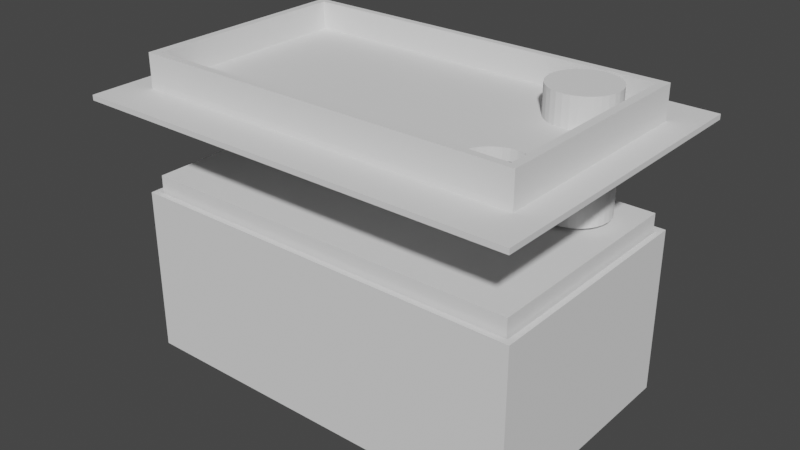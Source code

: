 # Source: ESP-boksi2.blend  (saved by Blender 2.82.7; exported with 4.5.12 LTS)
import bpy
from mathutils import Matrix  # noqa: F401  (used for matrix-valued properties, if any)

bpy.ops.wm.read_factory_settings(use_empty=True)
scene = bpy.context.scene
scene.name = 'Scene'

# ---- collections
col_collection = bpy.data.collections.new('Collection'); scene.collection.children.link(col_collection)
col_mesh = bpy.data.collections.new('Mesh'); scene.collection.children.link(col_mesh)
col_rig = bpy.data.collections.new('Rig'); scene.collection.children.link(col_rig)
col_collision = bpy.data.collections.new('Collision'); scene.collection.children.link(col_collision)
col_extras = bpy.data.collections.new('Extras'); scene.collection.children.link(col_extras)
col_esp32_case = bpy.data.collections.new('ESP32-case'); scene.collection.children.link(col_esp32_case)

# ---- world
world_world = bpy.data.worlds.new('World'); scene.world = world_world
world_world.use_nodes = True; world_world.node_tree.nodes.clear()
_N = world_world.node_tree.nodes; _L = world_world.node_tree.links
n0 = _N.new('ShaderNodeOutputWorld'); n0.name = 'World Output'; n0.location = (300, 300)
n1 = _N.new('ShaderNodeBackground'); n1.name = 'Background'; n1.location = (10, 300)
n1.inputs[0].default_value = (0.05088, 0.05088, 0.05088, 1.0)
_L.new(n1.outputs[0], n0.inputs[0])
n0.is_active_output = True
world_world.color = (0.05088, 0.05088, 0.05088)
world_world.use_sun_shadow = False
world_world.sun_shadow_jitter_overblur = 0.0

# ---- meshes
me_cube_001 = bpy.data.meshes.new('Cube.001')
me_cube_001.from_pydata([(-1.0, -1.0, -1.0), (-1.0, -1.0, 1.0), (-1.0, 1.0, -1.0), (-1.0, 1.0, 1.0), (1.0, -1.0, -1.0), (1.0, -1.0, 1.0), (1.0, 1.0, -1.0), (1.0, 1.0, 1.0)], [], [(0, 1, 3, 2), (2, 3, 7, 6), (6, 7, 5, 4), (4, 5, 1, 0), (2, 6, 4, 0), (7, 3, 1, 5)])
_uv = me_cube_001.uv_layers.new(name='UVMap')
_uv.uv.foreach_set('vector', [0.375, 0.0, 0.625, 0.0, 0.625, 0.25, 0.375, 0.25, 0.375, 0.25, 0.625, 0.25, 0.625, 0.5, 0.375, 0.5, 0.375, 0.5, 0.625, 0.5, 0.625, 0.75, 0.375, 0.75, 0.375, 0.75, 0.625, 0.75, 0.625, 1.0, 0.375, 1.0, 0.125, 0.5, 0.375, 0.5, 0.375, 0.75, 0.125, 0.75, 0.625, 0.5, 0.875, 0.5, 0.875, 0.75, 0.625, 0.75])
me_cube_001.use_remesh_fix_poles = True
me_cube_001.use_remesh_preserve_attributes = False
me_cube_001.use_mirror_vertex_groups = False
me_cube_001.update()
me_cube_002 = bpy.data.meshes.new('Cube.002')
me_cube_002.from_pydata([(-0.08847, -0.05095, -0.03494), (-0.08847, 0.05095, -0.03494), (0.08847, -0.05095, -0.03494), (0.08847, 0.05095, -0.03494), (-0.091, -0.0535, -0.0375), (-0.091, -0.0535, 0.0375), (-0.091, 0.0535, -0.0375), (-0.091, 0.0535, 0.0375), (0.091, -0.0535, -0.0375), (0.091, -0.0535, 0.0375), (0.091, 0.0535, -0.0375), (0.091, 0.0535, 0.0375), (-0.08847, -0.05095, 0.0375), (-0.08847, 0.05095, 0.0375), (0.08847, 0.05095, 0.0375), (0.08847, -0.05095, 0.0375)], [], [(4, 5, 7, 6), (6, 7, 11, 10), (10, 11, 9, 8), (8, 9, 5, 4), (6, 10, 8, 4), (12, 0, 1, 13), (13, 1, 3, 14), (3, 2, 15, 14), (2, 0, 12, 15), (1, 0, 2, 3), (12, 5, 9, 11, 7, 13, 14, 15), (7, 5, 12, 13)])
_uv = me_cube_002.uv_layers.new(name='UVMap')
_uv.uv.foreach_set('vector', [0.375, 0.0, 0.625, 0.0, 0.625, 0.25, 0.375, 0.25, 0.375, 0.25, 0.625, 0.25, 0.625, 0.5, 0.375, 0.5, 0.375, 0.5, 0.625, 0.5, 0.625, 0.75, 0.375, 0.75, 0.375, 0.75, 0.625, 0.75, 0.625, 1.0, 0.375, 1.0, 0.125, 0.5, 0.375, 0.5, 0.375, 0.75, 0.125, 0.75, 0.6014, 0.0, 0.375, 0.0, 0.375, 0.25, 0.6014, 0.25, 0.6014, 0.25, 0.375, 0.25, 0.375, 0.5, 0.6014, 0.5, 0.375, 0.5, 0.375, 0.75, 0.6014, 0.75, 0.6014, 0.5, 0.375, 0.75, 0.375, 1.0, 0.6014, 1.0, 0.6014, 0.75, 0.125, 0.5, 0.125, 0.75, 0.375, 0.75, 0.375, 0.5, 0.8715, 0.744, 0.875, 0.75, 0.625, 0.75, 0.625, 0.5, 0.875, 0.5, 0.8715, 0.506, 0.6285, 0.506, 0.6285, 0.744, 0.875, 0.5, 0.875, 0.75, 0.8715, 0.744, 0.8715, 0.506])
me_cube_002.use_remesh_fix_poles = True
me_cube_002.use_remesh_preserve_attributes = False
me_cube_002.use_mirror_vertex_groups = False
me_cube_002.update()
me_cube_003 = bpy.data.meshes.new('Cube.003')
me_cube_003.from_pydata([(-0.09992, -0.06982, 0.0001731), (-0.09992, 0.06982, 0.0001731), (0.09992, -0.06982, 0.0001731), (0.09992, 0.06982, 0.0001731), (-0.08749, -0.05018, 0.0001731), (-0.08749, 0.05018, 0.0001731), (0.08749, 0.05018, 0.0001731), (0.08749, -0.05018, 0.0001731), (-0.09992, -0.06982, 0.0025), (-0.09992, 0.06982, 0.0025), (0.09992, -0.06982, 0.0025), (0.09992, 0.06982, 0.0025), (-0.08386, -0.0469, -0.0025), (-0.08386, 0.0469, -0.0025), (0.08386, 0.0469, -0.0025), (0.08386, -0.0469, -0.0025), (-0.0875, 0.05, -0.0025), (-0.0875, -0.05, -0.0025), (0.0875, 0.05, -0.0025), (0.0875, -0.05, -0.0025), (-0.0875, 0.05, -0.01493), (-0.0875, -0.05, -0.01493), (0.0875, 0.05, -0.01493), (0.0875, -0.05, -0.01493), (-0.08386, 0.0469, -0.01493), (-0.08386, -0.0469, -0.01493), (0.08386, 0.0469, -0.01493), (0.08386, -0.0469, -0.01493), (-0.09992, -0.06356, 0.0001731), (-0.09992, 0.06356, 0.0001731), (0.09992, 0.06356, 0.0001731), (0.09992, -0.06356, 0.0001731), (-0.08749, 0.04568, 0.0001731), (-0.08749, -0.04568, 0.0001731), (0.08749, -0.04568, 0.0001731), (0.08749, 0.04568, 0.0001731), (-0.09992, -0.06356, 0.0025), (-0.09992, 0.06356, 0.0025), (0.09992, 0.06356, 0.0025), (0.09992, -0.06356, 0.0025), (-0.0875, 0.04552, -0.0025), (-0.0875, -0.04552, -0.0025), (0.0875, -0.04552, -0.0025), (0.0875, 0.04552, -0.0025), (-0.08386, 0.04269, -0.0025), (-0.08386, -0.04269, -0.0025), (0.08386, -0.04269, -0.0025), (0.08386, 0.04269, -0.0025), (-0.0875, 0.04552, -0.01493), (-0.0875, -0.04552, -0.01493), (0.0875, -0.04552, -0.01493), (0.0875, 0.04552, -0.01493), (-0.08386, 0.04269, -0.01493), (-0.08386, -0.04269, -0.01493), (0.08386, -0.04269, -0.01493), (0.08386, 0.04269, -0.01493), (0.05835, 0.01454, -0.0025), (0.06409, 0.0434, -0.0025), (0.05835, 0.01454, 0.0025), (0.06409, 0.0434, 0.0025), (0.06702, 0.04311, -0.0025), (0.06702, 0.04311, 0.0025), (0.05576, 0.01593, -0.0025), (0.05576, 0.01593, 0.0025), (0.06841, 0.04269, -0.0025), (0.06983, 0.04226, -0.0025), (0.06983, 0.04226, 0.0025), (0.05349, 0.01779, -0.0025), (0.05349, 0.01779, 0.0025), (0.07048, 0.04191, 0.0025), (0.07243, 0.04087, -0.0025), (0.07243, 0.04087, 0.0025), (0.05162, 0.02007, -0.0025), (0.05162, 0.02007, 0.0025), (0.0747, 0.03901, -0.0025), (0.0747, 0.03901, 0.0025), (0.05024, 0.02266, -0.0025), (0.05024, 0.02266, 0.0025), (0.07657, 0.03673, -0.0025), (0.07657, 0.03673, 0.0025), (0.04938, 0.02547, -0.0025), (0.04938, 0.02547, 0.0025), (0.07795, 0.03414, -0.0025), (0.07795, 0.03414, 0.0025), (0.04909, 0.0284, -0.0025), (0.04909, 0.0284, 0.0025), (0.07881, 0.03133, -0.0025), (0.07881, 0.03133, 0.0025), (0.04938, 0.03133, -0.0025), (0.04938, 0.03133, 0.0025), (0.07909, 0.0284, -0.0025), (0.07909, 0.0284, 0.0025), (0.05024, 0.03414, -0.0025), (0.05024, 0.03414, 0.0025), (0.07881, 0.02547, -0.0025), (0.07881, 0.02547, 0.0025), (0.05162, 0.03673, -0.0025), (0.05162, 0.03673, 0.0025), (0.07795, 0.02266, -0.0025), (0.07795, 0.02266, 0.0025), (0.05349, 0.03901, -0.0025), (0.05349, 0.03901, 0.0025), (0.07657, 0.02007, -0.0025), (0.07657, 0.02007, 0.0025), (0.05576, 0.04087, -0.0025), (0.05576, 0.04087, 0.0025), (0.0747, 0.01779, -0.0025), (0.0747, 0.01779, 0.0025), (0.05835, 0.04226, -0.0025), (0.05835, 0.04226, 0.0025), (0.07243, 0.01593, -0.0025), (0.07243, 0.01593, 0.0025), (0.05978, 0.04269, -0.0025), (0.06983, 0.01454, -0.0025), (0.06983, 0.01454, 0.0025), (0.06117, 0.04311, -0.0025), (0.06117, 0.04311, 0.0025), (0.06702, 0.01369, -0.0025), (0.06702, 0.01369, 0.0025), (0.06409, 0.0134, -0.0025), (0.06409, 0.0134, 0.0025), (0.06117, 0.01369, -0.0025), (0.06117, 0.01369, 0.0025)], [], [(39, 36, 8, 10), (40, 32, 5, 16), (16, 5, 6, 18), (42, 34, 7, 19), (19, 7, 4, 17), (31, 2, 0, 4, 7, 34), (33, 4, 0, 28), (37, 9, 1, 29), (9, 11, 3, 1), (31, 39, 10, 2), (2, 10, 8, 0), (14, 13, 24, 26), (16, 18, 22, 20), (12, 15, 27, 25), (42, 19, 23, 50), (53, 25, 21, 49), (26, 24, 20, 22), (55, 26, 22, 51), (25, 27, 23, 21), (40, 16, 20, 48), (19, 17, 21, 23), (47, 14, 26, 55), (45, 12, 25, 53), (13, 44, 52, 24), (44, 45, 53, 52), (15, 46, 54, 27), (46, 47, 55, 54), (17, 41, 49, 21), (41, 40, 48, 49), (27, 54, 50, 23), (54, 55, 51, 50), (24, 52, 48, 20), (52, 53, 49, 48), (18, 43, 51, 22), (43, 42, 50, 51), (12, 45, 46, 15), (3, 11, 38, 30), (30, 38, 39, 31), (8, 36, 28, 0), (36, 37, 29, 28), (5, 32, 29, 1), (32, 33, 28, 29), (3, 30, 35, 6, 5, 1), (30, 31, 34, 35), (18, 6, 35, 43), (43, 35, 34, 42), (17, 4, 33, 41), (41, 33, 32, 40), (11, 9, 37, 38), (59, 57, 60, 61), (61, 60, 64, 65, 66), (66, 65, 70, 71, 69), (70, 74, 75, 71), (74, 78, 79, 75), (78, 82, 83, 79), (82, 86, 87, 83), (86, 90, 91, 87), (90, 94, 95, 91), (94, 98, 99, 95), (98, 102, 103, 99), (102, 106, 107, 103), (106, 110, 111, 107), (110, 113, 114, 111), (113, 117, 118, 114), (117, 119, 120, 118), (119, 121, 122, 120), (56, 58, 122, 121), (56, 62, 63, 58), (63, 62, 67, 68), (68, 67, 72, 73), (73, 72, 76, 77), (77, 76, 80, 81), (81, 80, 84, 85), (85, 84, 88, 89), (89, 88, 92, 93), (93, 92, 96, 97), (97, 96, 100, 101), (101, 100, 104, 105), (105, 104, 108, 109), (109, 108, 112, 115, 116), (116, 115, 57, 59), (13, 14, 47, 64, 60, 57, 115, 112, 44), (64, 47, 46, 45, 44, 112, 108, 104, 100, 96, 92, 88, 84, 80, 76, 72, 67, 62, 56, 121, 119, 117, 113, 110, 106, 102, 98, 94, 90, 86, 82, 78, 74, 70, 65), (118, 39, 38, 69, 71, 75, 79, 83, 87, 91, 95, 99, 103, 107, 111, 114), (66, 69, 38, 37, 36, 39, 118, 120, 122, 58, 63, 68, 73, 77, 81, 85, 89, 93, 97, 101, 105, 109, 116, 59, 61)])
_uv = me_cube_003.uv_layers.new(name='UVMap')
_uv.uv.foreach_set('vector', [0.625, 0.6667, 0.875, 0.6667, 0.875, 0.75, 0.625, 0.75, 0.593, 0.1667, 0.6014, 0.1667, 0.6014, 0.25, 0.593, 0.25, 0.593, 0.25, 0.6014, 0.25, 0.6014, 0.5, 0.593, 0.5, 0.593, 0.6667, 0.6014, 0.6667, 0.6014, 0.75, 0.593, 0.75, 0.593, 0.75, 0.6014, 0.75, 0.6014, 1.0, 0.593, 1.0, 0.625, 0.6667, 0.625, 0.75, 0.875, 0.75, 0.8715, 0.744, 0.6285, 0.744, 0.6285, 0.6647, 0.8715, 0.6647, 0.8715, 0.744, 0.875, 0.75, 0.875, 0.6667, 0.625, 0.1667, 0.625, 0.25, 0.5087, 0.25, 0.5087, 0.1667, 0.625, 0.25, 0.625, 0.5, 0.5087, 0.5, 0.5087, 0.25, 0.5087, 0.6667, 0.625, 0.6667, 0.625, 0.75, 0.5087, 0.75, 0.5087, 0.75, 0.625, 0.75, 0.625, 1.0, 0.5087, 1.0, 0.3665, 0.511, 0.1335, 0.511, 0.1335, 0.511, 0.3665, 0.511, 0.593, 0.25, 0.593, 0.5, 0.593, 0.5, 0.593, 0.25, 0.1335, 0.739, 0.3665, 0.739, 0.3665, 0.739, 0.1335, 0.739, 0.593, 0.6667, 0.593, 0.75, 0.593, 0.75, 0.593, 0.6667, 0.1335, 0.663, 0.1335, 0.739, 0.1285, 0.744, 0.1285, 0.6647, 0.3665, 0.511, 0.1335, 0.511, 0.1285, 0.506, 0.3715, 0.506, 0.3665, 0.587, 0.3665, 0.511, 0.3715, 0.506, 0.3715, 0.5853, 0.1335, 0.739, 0.3665, 0.739, 0.3715, 0.744, 0.1285, 0.744, 0.593, 0.1667, 0.593, 0.25, 0.593, 0.25, 0.593, 0.1667, 0.593, 0.75, 0.593, 1.0, 0.593, 1.0, 0.593, 0.75, 0.3665, 0.587, 0.3665, 0.511, 0.3665, 0.511, 0.3665, 0.587, 0.1335, 0.663, 0.1335, 0.739, 0.1335, 0.739, 0.1335, 0.663, 0.1335, 0.511, 0.1335, 0.587, 0.1335, 0.587, 0.1335, 0.511, 0.1335, 0.587, 0.1335, 0.663, 0.1335, 0.663, 0.1335, 0.587, 0.3665, 0.739, 0.3665, 0.663, 0.3665, 0.663, 0.3665, 0.739, 0.3665, 0.663, 0.3665, 0.587, 0.3665, 0.587, 0.3665, 0.663, 0.593, 0.0, 0.593, 0.08333, 0.593, 0.08333, 0.593, 0.0, 0.593, 0.08333, 0.593, 0.1667, 0.593, 0.1667, 0.593, 0.08333, 0.3665, 0.739, 0.3665, 0.663, 0.3715, 0.6647, 0.3715, 0.744, 0.3665, 0.663, 0.3665, 0.587, 0.3715, 0.5853, 0.3715, 0.6647, 0.1335, 0.511, 0.1335, 0.587, 0.1285, 0.5853, 0.1285, 0.506, 0.1335, 0.587, 0.1335, 0.663, 0.1285, 0.6647, 0.1285, 0.5853, 0.593, 0.5, 0.593, 0.5833, 0.593, 0.5833, 0.593, 0.5, 0.593, 0.5833, 0.593, 0.6667, 0.593, 0.6667, 0.593, 0.5833, 0.1335, 0.739, 0.1335, 0.663, 0.3665, 0.663, 0.3665, 0.739, 0.5087, 0.5, 0.625, 0.5, 0.625, 0.5833, 0.5087, 0.5833, 0.5087, 0.5833, 0.625, 0.5833, 0.625, 0.6667, 0.5087, 0.6667, 0.625, 0.0, 0.625, 0.08333, 0.5087, 0.08333, 0.5087, 0.0, 0.625, 0.08333, 0.625, 0.1667, 0.5087, 0.1667, 0.5087, 0.08333, 0.8715, 0.506, 0.8715, 0.5853, 0.875, 0.5833, 0.875, 0.5, 0.8715, 0.5853, 0.8715, 0.6647, 0.875, 0.6667, 0.875, 0.5833, 0.625, 0.5, 0.625, 0.5833, 0.6285, 0.5853, 0.6285, 0.506, 0.8715, 0.506, 0.875, 0.5, 0.625, 0.5833, 0.625, 0.6667, 0.6285, 0.6647, 0.6285, 0.5853, 0.593, 0.5, 0.6014, 0.5, 0.6014, 0.5833, 0.593, 0.5833, 0.593, 0.5833, 0.6014, 0.5833, 0.6014, 0.6667, 0.593, 0.6667, 0.593, 0.0, 0.6014, 0.0, 0.6014, 0.08333, 0.593, 0.08333, 0.593, 0.08333, 0.6014, 0.08333, 0.6014, 0.1667, 0.593, 0.1667, 0.625, 0.5, 0.875, 0.5, 0.875, 0.5833, 0.625, 0.5833, 1.0, 0.8747, 1.0, 0.827, 0.9688, 0.827, 0.9688, 0.8747, 0.9688, 0.8747, 0.9688, 0.827, 0.9534, 0.827, 0.9375, 0.827, 0.9375, 0.8747, 0.9375, 0.8747, 0.9375, 0.827, 0.9063, 0.827, 0.9062, 0.8747, 0.9297, 0.8747, 0.9062, 0.827, 0.875, 0.827, 0.875, 0.8747, 0.9062, 0.8747, 0.875, 0.827, 0.8438, 0.827, 0.8438, 0.8747, 0.875, 0.8747, 0.8438, 0.827, 0.8125, 0.827, 0.8125, 0.8747, 0.8438, 0.8747, 0.8125, 0.827, 0.7812, 0.827, 0.7812, 0.8747, 0.8125, 0.8747, 0.7812, 0.827, 0.75, 0.827, 0.75, 0.8747, 0.7812, 0.8747, 0.75, 0.827, 0.7188, 0.827, 0.7188, 0.8747, 0.75, 0.8747, 0.7188, 0.827, 0.6875, 0.827, 0.6875, 0.8747, 0.7188, 0.8747, 0.6875, 0.827, 0.6562, 0.827, 0.6562, 0.8747, 0.6875, 0.8747, 0.6562, 0.827, 0.625, 0.827, 0.625, 0.8747, 0.6562, 0.8747, 0.625, 0.827, 0.5938, 0.827, 0.5938, 0.8747, 0.625, 0.8747, 0.5938, 0.827, 0.5625, 0.827, 0.5625, 0.8747, 0.5938, 0.8747, 0.5625, 0.827, 0.5312, 0.827, 0.5312, 0.8747, 0.5625, 0.8747, 0.5312, 0.827, 0.5, 0.827, 0.5, 0.8747, 0.5312, 0.8747, 0.5, 0.827, 0.4688, 0.827, 0.4688, 0.8747, 0.5, 0.8747, 0.4375, 0.827, 0.4375, 0.8747, 0.4688, 0.8747, 0.4688, 0.827, 0.4375, 0.827, 0.4062, 0.827, 0.4062, 0.8747, 0.4375, 0.8747, 0.4062, 0.8747, 0.4062, 0.827, 0.375, 0.827, 0.375, 0.8747, 0.375, 0.8747, 0.375, 0.827, 0.3438, 0.827, 0.3438, 0.8747, 0.3438, 0.8747, 0.3438, 0.827, 0.3125, 0.827, 0.3125, 0.8747, 0.3125, 0.8747, 0.3125, 0.827, 0.2812, 0.827, 0.2812, 0.8747, 0.2812, 0.8747, 0.2812, 0.827, 0.25, 0.827, 0.25, 0.8747, 0.25, 0.8747, 0.25, 0.827, 0.2188, 0.827, 0.2188, 0.8747, 0.2188, 0.8747, 0.2188, 0.827, 0.1875, 0.827, 0.1875, 0.8747, 0.1875, 0.8747, 0.1875, 0.827, 0.1562, 0.827, 0.1562, 0.8747, 0.1562, 0.8747, 0.1562, 0.827, 0.125, 0.827, 0.125, 0.8747, 0.125, 0.8747, 0.125, 0.827, 0.09375, 0.827, 0.09375, 0.8747, 0.09375, 0.8747, 0.09375, 0.827, 0.0625, 0.827, 0.0625, 0.8747, 0.0625, 0.8747, 0.0625, 0.827, 0.04663, 0.827, 0.03125, 0.827, 0.03125, 0.8747, 0.03125, 0.8747, 0.03125, 0.827, 0.0, 0.827, 0.0, 0.8747, 0.1335, 0.511, 0.3665, 0.511, 0.3665, 0.587, 0.345, 0.587, 0.3431, 0.5794, 0.339, 0.5742, 0.335, 0.5794, 0.333, 0.587, 0.1335, 0.587, 0.345, 0.587, 0.3665, 0.587, 0.3665, 0.663, 0.1335, 0.663, 0.1335, 0.587, 0.333, 0.587, 0.331, 0.5874, 0.3274, 0.5886, 0.3243, 0.5903, 0.3217, 0.5923, 0.3198, 0.5946, 0.3186, 0.5971, 0.3182, 0.5997, 0.3186, 0.6023, 0.3198, 0.6048, 0.3217, 0.6071, 0.3243, 0.6092, 0.3274, 0.6108, 0.331, 0.6121, 0.335, 0.6128, 0.339, 0.6131, 0.3431, 0.6128, 0.347, 0.6121, 0.3506, 0.6108, 0.3538, 0.6092, 0.3563, 0.6071, 0.3583, 0.6048, 0.3595, 0.6023, 0.3599, 0.5997, 0.3595, 0.5971, 0.3583, 0.5946, 0.3563, 0.5923, 0.3538, 0.5903, 0.3506, 0.5886, 0.347, 0.5874, 0.6811, 0.6173, 0.625, 0.6667, 0.625, 0.5833, 0.6776, 0.6014, 0.6756, 0.602, 0.6732, 0.603, 0.6713, 0.6043, 0.6699, 0.6058, 0.669, 0.6074, 0.6687, 0.609, 0.669, 0.6107, 0.6699, 0.6122, 0.6713, 0.6137, 0.6732, 0.615, 0.6756, 0.616, 0.6782, 0.6168, 0.6782, 0.6012, 0.6776, 0.6014, 0.625, 0.5833, 0.875, 0.5833, 0.875, 0.6667, 0.625, 0.6667, 0.6811, 0.6173, 0.6841, 0.6175, 0.6871, 0.6173, 0.69, 0.6168, 0.6927, 0.616, 0.695, 0.615, 0.697, 0.6137, 0.6984, 0.6122, 0.6993, 0.6107, 0.6996, 0.609, 0.6993, 0.6074, 0.6984, 0.6058, 0.697, 0.6043, 0.695, 0.603, 0.6927, 0.602, 0.69, 0.6012, 0.6871, 0.6007, 0.6841, 0.6006, 0.6811, 0.6007])
me_cube_003.use_remesh_fix_poles = True
me_cube_003.use_remesh_preserve_attributes = False
me_cube_003.use_mirror_vertex_groups = False
me_cube_003.update()
me_cylinder = bpy.data.meshes.new('Cylinder')
me_cylinder.from_pydata([(0.0, 1.0, -1.0), (0.0, 1.0, 1.0), (0.1951, 0.9808, -1.0), (0.1951, 0.9808, 1.0), (0.3827, 0.9239, -1.0), (0.3827, 0.9239, 1.0), (0.5556, 0.8315, -1.0), (0.5556, 0.8315, 1.0), (0.7071, 0.7071, -1.0), (0.7071, 0.7071, 1.0), (0.8315, 0.5556, -1.0), (0.8315, 0.5556, 1.0), (0.9239, 0.3827, -1.0), (0.9239, 0.3827, 1.0), (0.9808, 0.1951, -1.0), (0.9808, 0.1951, 1.0), (1.0, 7.55e-08, -1.0), (1.0, 7.55e-08, 1.0), (0.9808, -0.1951, -1.0), (0.9808, -0.1951, 1.0), (0.9239, -0.3827, -1.0), (0.9239, -0.3827, 1.0), (0.8315, -0.5556, -1.0), (0.8315, -0.5556, 1.0), (0.7071, -0.7071, -1.0), (0.7071, -0.7071, 1.0), (0.5556, -0.8315, -1.0), (0.5556, -0.8315, 1.0), (0.3827, -0.9239, -1.0), (0.3827, -0.9239, 1.0), (0.1951, -0.9808, -1.0), (0.1951, -0.9808, 1.0), (-3.258e-07, -1.0, -1.0), (-3.258e-07, -1.0, 1.0), (-0.1951, -0.9808, -1.0), (-0.1951, -0.9808, 1.0), (-0.3827, -0.9239, -1.0), (-0.3827, -0.9239, 1.0), (-0.5556, -0.8315, -1.0), (-0.5556, -0.8315, 1.0), (-0.7071, -0.7071, -1.0), (-0.7071, -0.7071, 1.0), (-0.8315, -0.5556, -1.0), (-0.8315, -0.5556, 1.0), (-0.9239, -0.3827, -1.0), (-0.9239, -0.3827, 1.0), (-0.9808, -0.1951, -1.0), (-0.9808, -0.1951, 1.0), (-1.0, 9.656e-07, -1.0), (-1.0, 9.656e-07, 1.0), (-0.9808, 0.1951, -1.0), (-0.9808, 0.1951, 1.0), (-0.9239, 0.3827, -1.0), (-0.9239, 0.3827, 1.0), (-0.8315, 0.5556, -1.0), (-0.8315, 0.5556, 1.0), (-0.7071, 0.7071, -1.0), (-0.7071, 0.7071, 1.0), (-0.5556, 0.8315, -1.0), (-0.5556, 0.8315, 1.0), (-0.3827, 0.9239, -1.0), (-0.3827, 0.9239, 1.0), (-0.1951, 0.9808, -1.0), (-0.1951, 0.9808, 1.0)], [], [(0, 1, 3, 2), (2, 3, 5, 4), (4, 5, 7, 6), (6, 7, 9, 8), (8, 9, 11, 10), (10, 11, 13, 12), (12, 13, 15, 14), (14, 15, 17, 16), (16, 17, 19, 18), (18, 19, 21, 20), (20, 21, 23, 22), (22, 23, 25, 24), (24, 25, 27, 26), (26, 27, 29, 28), (28, 29, 31, 30), (30, 31, 33, 32), (32, 33, 35, 34), (34, 35, 37, 36), (36, 37, 39, 38), (38, 39, 41, 40), (40, 41, 43, 42), (42, 43, 45, 44), (44, 45, 47, 46), (46, 47, 49, 48), (48, 49, 51, 50), (50, 51, 53, 52), (52, 53, 55, 54), (54, 55, 57, 56), (56, 57, 59, 58), (58, 59, 61, 60), (3, 1, 63, 61, 59, 57, 55, 53, 51, 49, 47, 45, 43, 41, 39, 37, 35, 33, 31, 29, 27, 25, 23, 21, 19, 17, 15, 13, 11, 9, 7, 5), (60, 61, 63, 62), (62, 63, 1, 0), (0, 2, 4, 6, 8, 10, 12, 14, 16, 18, 20, 22, 24, 26, 28, 30, 32, 34, 36, 38, 40, 42, 44, 46, 48, 50, 52, 54, 56, 58, 60, 62)])
_uv = me_cylinder.uv_layers.new(name='UVMap')
_uv.uv.foreach_set('vector', [1.0, 0.5, 1.0, 1.0, 0.9688, 1.0, 0.9688, 0.5, 0.9688, 0.5, 0.9688, 1.0, 0.9375, 1.0, 0.9375, 0.5, 0.9375, 0.5, 0.9375, 1.0, 0.9062, 1.0, 0.9062, 0.5, 0.9062, 0.5, 0.9062, 1.0, 0.875, 1.0, 0.875, 0.5, 0.875, 0.5, 0.875, 1.0, 0.8438, 1.0, 0.8438, 0.5, 0.8438, 0.5, 0.8438, 1.0, 0.8125, 1.0, 0.8125, 0.5, 0.8125, 0.5, 0.8125, 1.0, 0.7812, 1.0, 0.7812, 0.5, 0.7812, 0.5, 0.7812, 1.0, 0.75, 1.0, 0.75, 0.5, 0.75, 0.5, 0.75, 1.0, 0.7188, 1.0, 0.7188, 0.5, 0.7188, 0.5, 0.7188, 1.0, 0.6875, 1.0, 0.6875, 0.5, 0.6875, 0.5, 0.6875, 1.0, 0.6562, 1.0, 0.6562, 0.5, 0.6562, 0.5, 0.6562, 1.0, 0.625, 1.0, 0.625, 0.5, 0.625, 0.5, 0.625, 1.0, 0.5938, 1.0, 0.5938, 0.5, 0.5938, 0.5, 0.5938, 1.0, 0.5625, 1.0, 0.5625, 0.5, 0.5625, 0.5, 0.5625, 1.0, 0.5312, 1.0, 0.5312, 0.5, 0.5312, 0.5, 0.5312, 1.0, 0.5, 1.0, 0.5, 0.5, 0.5, 0.5, 0.5, 1.0, 0.4688, 1.0, 0.4688, 0.5, 0.4688, 0.5, 0.4688, 1.0, 0.4375, 1.0, 0.4375, 0.5, 0.4375, 0.5, 0.4375, 1.0, 0.4062, 1.0, 0.4062, 0.5, 0.4062, 0.5, 0.4062, 1.0, 0.375, 1.0, 0.375, 0.5, 0.375, 0.5, 0.375, 1.0, 0.3438, 1.0, 0.3438, 0.5, 0.3438, 0.5, 0.3438, 1.0, 0.3125, 1.0, 0.3125, 0.5, 0.3125, 0.5, 0.3125, 1.0, 0.2812, 1.0, 0.2812, 0.5, 0.2812, 0.5, 0.2812, 1.0, 0.25, 1.0, 0.25, 0.5, 0.25, 0.5, 0.25, 1.0, 0.2188, 1.0, 0.2188, 0.5, 0.2188, 0.5, 0.2188, 1.0, 0.1875, 1.0, 0.1875, 0.5, 0.1875, 0.5, 0.1875, 1.0, 0.1562, 1.0, 0.1562, 0.5, 0.1562, 0.5, 0.1562, 1.0, 0.125, 1.0, 0.125, 0.5, 0.125, 0.5, 0.125, 1.0, 0.09375, 1.0, 0.09375, 0.5, 0.09375, 0.5, 0.09375, 1.0, 0.0625, 1.0, 0.0625, 0.5, 0.2968, 0.4854, 0.25, 0.49, 0.2032, 0.4854, 0.1582, 0.4717, 0.1167, 0.4496, 0.08029, 0.4197, 0.05045, 0.3833, 0.02827, 0.3418, 0.01461, 0.2968, 0.01, 0.25, 0.01461, 0.2032, 0.02827, 0.1582, 0.05045, 0.1167, 0.08029, 0.08029, 0.1167, 0.05045, 0.1582, 0.02827, 0.2032, 0.01461, 0.25, 0.01, 0.2968, 0.01461, 0.3418, 0.02827, 0.3833, 0.05045, 0.4197, 0.08029, 0.4496, 0.1167, 0.4717, 0.1582, 0.4854, 0.2032, 0.49, 0.25, 0.4854, 0.2968, 0.4717, 0.3418, 0.4496, 0.3833, 0.4197, 0.4197, 0.3833, 0.4496, 0.3418, 0.4717, 0.0625, 0.5, 0.0625, 1.0, 0.03125, 1.0, 0.03125, 0.5, 0.03125, 0.5, 0.03125, 1.0, 0.0, 1.0, 0.0, 0.5, 0.75, 0.49, 0.7968, 0.4854, 0.8418, 0.4717, 0.8833, 0.4496, 0.9197, 0.4197, 0.9496, 0.3833, 0.9717, 0.3418, 0.9854, 0.2968, 0.99, 0.25, 0.9854, 0.2032, 0.9717, 0.1582, 0.9496, 0.1167, 0.9197, 0.08029, 0.8833, 0.05045, 0.8418, 0.02827, 0.7968, 0.01461, 0.75, 0.01, 0.7032, 0.01461, 0.6582, 0.02827, 0.6167, 0.05045, 0.5803, 0.08029, 0.5504, 0.1167, 0.5283, 0.1582, 0.5146, 0.2032, 0.51, 0.25, 0.5146, 0.2968, 0.5283, 0.3418, 0.5504, 0.3833, 0.5803, 0.4197, 0.6167, 0.4496, 0.6582, 0.4717, 0.7032, 0.4854])
me_cylinder.use_remesh_fix_poles = True
me_cylinder.use_remesh_preserve_attributes = False
me_cylinder.use_mirror_vertex_groups = False
me_cylinder.update()

# ---- objects
ob_sisus = bpy.data.objects.new('sisus', me_cube_001)
ob_ulkoseina = bpy.data.objects.new('ulkoseina', me_cube_002)
ob_kansi = bpy.data.objects.new('kansi', me_cube_003)
ob_cylinder = bpy.data.objects.new('Cylinder', me_cylinder)

# ---- transforms, parenting, visibility, modifiers, constraints
ob_sisus.location = (0.0, 0.0, 0.005055)
ob_sisus.scale = (0.0875, 0.05, 0.04)
ob_sisus.lineart.crease_threshold = 0.0
ob_ulkoseina.location = (0.0, 0.0, 0.0)
ob_ulkoseina.lineart.crease_threshold = 0.0
ob_kansi.location = (0.0, 0.0, 0.08359)
ob_kansi.rotation_euler = (3.142, -0.0, 0.0)
ob_kansi.lineart.crease_threshold = 0.0
ob_cylinder.location = (0.06409, 0.0284, 0.07301)
ob_cylinder.scale = (0.015, 0.015, 0.02622)
ob_cylinder.lineart.crease_threshold = 0.0

# ---- collection membership
col_esp32_case.objects.link(ob_sisus)
col_esp32_case.objects.link(ob_ulkoseina)
col_esp32_case.objects.link(ob_kansi)
col_esp32_case.objects.link(ob_cylinder)

# ---- scene / render settings (as saved in the file)
scene.frame_start = 1; scene.frame_end = 250; scene.frame_set(0)
scene.render.engine = 'BLENDER_EEVEE_NEXT'
scene.cycles.samples = 128
scene.cycles.sampling_pattern = 'TABULATED_SOBOL'
scene.cycles.use_adaptive_sampling = False
scene.cycles.use_light_tree = False
scene.view_settings.view_transform = 'Filmic'
bpy.context.view_layer.update()

# ---- added for rendering (the .blend has no active camera and no usable light): camera, sun
cam_auto = bpy.data.cameras.new('AutoCamera')
cam_auto.lens = 50.0
cam_auto.sensor_width = 36.0
cam_auto.clip_end = 1000.0
ob_auto_camera = bpy.data.objects.new('AutoCamera', cam_auto)
scene.collection.objects.link(ob_auto_camera)
ob_auto_camera.location = (0.258607, -0.310329, 0.237749)
ob_auto_camera.rotation_euler = (1.09748, -7.21219e-08, 0.694738)
scene.camera = ob_auto_camera
light_auto_sun = bpy.data.lights.new('AutoSun', 'SUN')
light_auto_sun.energy = 3.0
light_auto_sun.angle = 0.0523599
ob_auto_sun = bpy.data.objects.new('AutoSun', light_auto_sun)
scene.collection.objects.link(ob_auto_sun)
ob_auto_sun.rotation_euler = (0.872665, 0.174533, 0.523599)
bpy.context.view_layer.update()
